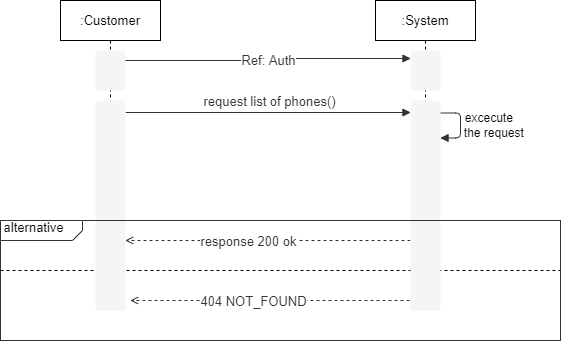

The diagram above was exported from draw.io. Its source (the exported page's mxGraphModel, read from the mxfile embedded in the PNG):
<mxGraphModel dx="868" dy="417" grid="1" gridSize="10" guides="1" tooltips="1" connect="1" arrows="1" fold="1" page="1" pageScale="1" pageWidth="827" pageHeight="1169" math="0" shadow="0">
  <root>
    <mxCell id="ug6uedNB75JOhY1HxNgg-0" />
    <mxCell id="ug6uedNB75JOhY1HxNgg-1" parent="ug6uedNB75JOhY1HxNgg-0" />
    <mxCell id="wHnz7KJaPUSLRrXUbxaU-0" value="&lt;span style=&quot;color: rgb(0 , 0 , 0) ; font-size: 13px&quot;&gt;:Customer&lt;/span&gt;" style="shape=umlLifeline;perimeter=lifelinePerimeter;whiteSpace=wrap;html=1;container=1;collapsible=0;recursiveResize=0;outlineConnect=0;fontColor=#FFFFFF;strokeColor=#000000;" parent="ug6uedNB75JOhY1HxNgg-1" vertex="1">
      <mxGeometry x="110" y="130" width="100" height="310" as="geometry" />
    </mxCell>
    <UserObject label="" lucidchartObjectId="ndMzDBmFQiaB" id="ug6uedNB75JOhY1HxNgg-30">
      <mxCell style="html=1;overflow=block;blockSpacing=1;whiteSpace=wrap;;whiteSpace=wrap;fontSize=13;spacing=0;strokeOpacity=0;fillOpacity=100;rounded=1;absoluteArcSize=1;arcSize=7.5;fillColor=#f5f5f5;strokeWidth=1.5;strokeColor=#666666;fontColor=#333333;" parent="wHnz7KJaPUSLRrXUbxaU-0" vertex="1">
        <mxGeometry x="35" y="50" width="30" height="40" as="geometry" />
      </mxCell>
    </UserObject>
    <mxCell id="c-sScTqoKdxn_8s55qnj-7" value="&lt;span style=&quot;color: rgb(0 , 0 , 0) ; font-size: 13px&quot;&gt;:System&lt;/span&gt;" style="shape=umlLifeline;perimeter=lifelinePerimeter;whiteSpace=wrap;html=1;container=1;collapsible=0;recursiveResize=0;outlineConnect=0;fontColor=#FFFFFF;strokeColor=#000000;" parent="ug6uedNB75JOhY1HxNgg-1" vertex="1">
      <mxGeometry x="425" y="130" width="100" height="310" as="geometry" />
    </mxCell>
    <UserObject label="" lucidchartObjectId="QgMzucN.hJll" id="ug6uedNB75JOhY1HxNgg-31">
      <mxCell style="html=1;overflow=block;blockSpacing=1;whiteSpace=wrap;;whiteSpace=wrap;fontSize=13;spacing=0;strokeOpacity=0;fillOpacity=100;rounded=1;absoluteArcSize=1;arcSize=7.5;fillColor=#f5f5f5;strokeWidth=1.5;strokeColor=#666666;fontColor=#333333;" parent="c-sScTqoKdxn_8s55qnj-7" vertex="1">
        <mxGeometry x="35" y="50" width="30" height="40" as="geometry" />
      </mxCell>
    </UserObject>
    <UserObject label="" lucidchartObjectId="fhMzyjMU.WGP" id="ug6uedNB75JOhY1HxNgg-35">
      <mxCell style="html=1;jettySize=18;whiteSpace=wrap;fontSize=13;fontFamily=helvetica;strokeColor=#333333;strokeOpacity=100;strokeWidth=0.8;rounded=1;arcSize=10;edgeStyle=orthogonalEdgeStyle;startArrow=none;;endArrow=block;endFill=1;;" parent="ug6uedNB75JOhY1HxNgg-1" edge="1">
        <mxGeometry width="100" height="100" relative="1" as="geometry">
          <Array as="points" />
          <mxPoint x="175" y="242" as="sourcePoint" />
          <mxPoint x="460" y="242" as="targetPoint" />
        </mxGeometry>
      </mxCell>
    </UserObject>
    <mxCell id="ug6uedNB75JOhY1HxNgg-36" value="request list of phones()" style="text;html=1;resizable=0;labelBackgroundColor=#ffffff;align=center;verticalAlign=middle;fontColor=#333333;;fontSize=13;" parent="ug6uedNB75JOhY1HxNgg-35" vertex="1">
      <mxGeometry relative="1" as="geometry">
        <mxPoint y="-11.500000000000682" as="offset" />
      </mxGeometry>
    </mxCell>
    <UserObject label="" lucidchartObjectId="eeCeNMwcK5lN" id="LYI4BtXw05glxXoTXke1-0">
      <mxCell style="html=1;jettySize=18;whiteSpace=wrap;fontSize=13;fontFamily=helvetica;strokeColor=#333333;strokeOpacity=100;strokeWidth=0.8;rounded=1;arcSize=10;edgeStyle=orthogonalEdgeStyle;startArrow=none;;endArrow=block;endFill=1;;exitY=0.281;exitPerimeter=0;entryY=0.488;entryPerimeter=0;" parent="ug6uedNB75JOhY1HxNgg-1" edge="1">
        <mxGeometry width="100" height="100" relative="1" as="geometry">
          <Array as="points">
            <mxPoint x="510" y="242.5" generated="1" />
            <mxPoint x="510" y="267.5" generated="1" />
          </Array>
          <mxPoint x="490" y="242.5" as="sourcePoint" />
          <mxPoint x="490" y="267.5" as="targetPoint" />
        </mxGeometry>
      </mxCell>
    </UserObject>
    <mxCell id="LYI4BtXw05glxXoTXke1-1" value="" style="text;html=1;resizable=0;labelBackgroundColor=#ffffff;align=center;verticalAlign=middle;;fontSize=13;" parent="LYI4BtXw05glxXoTXke1-0" vertex="1">
      <mxGeometry relative="1" as="geometry" />
    </mxCell>
    <mxCell id="LYI4BtXw05glxXoTXke1-2" value="excecute &lt;br&gt;&amp;nbsp; the request" style="text;html=1;align=center;verticalAlign=middle;resizable=0;points=[];autosize=1;strokeColor=none;" parent="ug6uedNB75JOhY1HxNgg-1" vertex="1">
      <mxGeometry x="500" y="240" width="80" height="30" as="geometry" />
    </mxCell>
    <UserObject label="" lucidchartObjectId="fhMzFCCpxuK5" id="cLjR0Jbq1J8gK3iEwVjN-1">
      <mxCell style="html=1;jettySize=18;whiteSpace=wrap;fontSize=13;fontFamily=helvetica;strokeColor=#333333;strokeOpacity=100;dashed=1;fixDash=1;strokeWidth=0.8;rounded=1;arcSize=10;edgeStyle=orthogonalEdgeStyle;startArrow=none;;endArrow=open;;" parent="ug6uedNB75JOhY1HxNgg-1" edge="1">
        <mxGeometry width="100" height="100" relative="1" as="geometry">
          <Array as="points">
            <mxPoint x="250" y="370" />
            <mxPoint x="250" y="370" />
          </Array>
          <mxPoint x="460" y="370" as="sourcePoint" />
          <mxPoint x="175" y="370" as="targetPoint" />
        </mxGeometry>
      </mxCell>
    </UserObject>
    <mxCell id="cLjR0Jbq1J8gK3iEwVjN-2" value="response 200 ok" style="text;html=1;resizable=0;labelBackgroundColor=#ffffff;align=center;verticalAlign=middle;fontColor=#333333;;fontSize=13;" parent="cLjR0Jbq1J8gK3iEwVjN-1" vertex="1">
      <mxGeometry x="0.14175621107384861" relative="1" as="geometry" />
    </mxCell>
    <mxCell id="cLjR0Jbq1J8gK3iEwVjN-3" value="" style="text;html=1;resizable=0;labelBackgroundColor=#ffffff;align=center;verticalAlign=middle;;fontSize=13;" parent="cLjR0Jbq1J8gK3iEwVjN-1" vertex="1">
      <mxGeometry relative="1" as="geometry">
        <mxPoint y="5" as="offset" />
      </mxGeometry>
    </mxCell>
    <UserObject label="" lucidchartObjectId="fhMzFCCpxuK5" id="cLjR0Jbq1J8gK3iEwVjN-4">
      <mxCell style="html=1;jettySize=18;whiteSpace=wrap;fontSize=13;fontFamily=helvetica;strokeColor=#333333;strokeOpacity=100;dashed=1;fixDash=1;strokeWidth=0.8;rounded=1;arcSize=10;edgeStyle=orthogonalEdgeStyle;startArrow=none;;endArrow=open;;" parent="ug6uedNB75JOhY1HxNgg-1" edge="1">
        <mxGeometry width="100" height="100" relative="1" as="geometry">
          <Array as="points">
            <mxPoint x="180" y="430" />
          </Array>
          <mxPoint x="465" y="430" as="sourcePoint" />
          <mxPoint x="180" y="430" as="targetPoint" />
        </mxGeometry>
      </mxCell>
    </UserObject>
    <mxCell id="cLjR0Jbq1J8gK3iEwVjN-5" value="404 NOT_FOUND" style="text;html=1;resizable=0;labelBackgroundColor=#ffffff;align=center;verticalAlign=middle;fontColor=#333333;;fontSize=13;" parent="cLjR0Jbq1J8gK3iEwVjN-4" vertex="1">
      <mxGeometry x="0.14175621107384861" relative="1" as="geometry" />
    </mxCell>
    <mxCell id="cLjR0Jbq1J8gK3iEwVjN-6" value="" style="text;html=1;resizable=0;labelBackgroundColor=#ffffff;align=center;verticalAlign=middle;;fontSize=13;" parent="cLjR0Jbq1J8gK3iEwVjN-4" vertex="1">
      <mxGeometry relative="1" as="geometry">
        <mxPoint y="5" as="offset" />
      </mxGeometry>
    </mxCell>
    <mxCell id="MxN3jv0O9hi1hmRnJb9q-0" value="" style="endArrow=none;dashed=1;html=1;" parent="ug6uedNB75JOhY1HxNgg-1" edge="1">
      <mxGeometry width="50" height="50" relative="1" as="geometry">
        <mxPoint x="50" y="400" as="sourcePoint" />
        <mxPoint x="610" y="400" as="targetPoint" />
      </mxGeometry>
    </mxCell>
    <UserObject label="" lucidchartObjectId="QgMzucN.hJll" id="ug6uedNB75JOhY1HxNgg-59">
      <mxCell style="html=1;overflow=block;blockSpacing=1;whiteSpace=wrap;;whiteSpace=wrap;fontSize=13;spacing=0;strokeOpacity=0;fillOpacity=100;rounded=1;absoluteArcSize=1;arcSize=7.5;fillColor=#f5f5f5;strokeWidth=1.5;strokeColor=#666666;fontColor=#333333;" parent="ug6uedNB75JOhY1HxNgg-1" vertex="1">
        <mxGeometry x="460" y="230" width="30" height="210" as="geometry" />
      </mxCell>
    </UserObject>
    <UserObject label="" lucidchartObjectId="QgMzucN.hJll" id="ug6uedNB75JOhY1HxNgg-58">
      <mxCell style="html=1;overflow=block;blockSpacing=1;whiteSpace=wrap;;whiteSpace=wrap;fontSize=13;spacing=0;strokeOpacity=0;fillOpacity=100;rounded=1;absoluteArcSize=1;arcSize=7.5;fillColor=#f5f5f5;strokeWidth=1.5;strokeColor=#666666;fontColor=#333333;" parent="ug6uedNB75JOhY1HxNgg-1" vertex="1">
        <mxGeometry x="145" y="230" width="30" height="210" as="geometry" />
      </mxCell>
    </UserObject>
    <UserObject label="&amp;nbsp;alternative" lucidchartObjectId="cnpAC.JYooo3" id="cLjR0Jbq1J8gK3iEwVjN-0">
      <mxCell style="html=1;overflow=block;blockSpacing=1;whiteSpace=wrap;shape=mxgraph.sysml.package2;xSize=90;overflow=fill;whiteSpace=wrap;fontSize=13;align=center;align=left;spacing=0;strokeColor=#333333;strokeOpacity=100;fillOpacity=100;rounded=1;absoluteArcSize=1;arcSize=12;fillColor=#ffffff;strokeWidth=0.8;labelX=82;" parent="ug6uedNB75JOhY1HxNgg-1" vertex="1">
        <mxGeometry x="50" y="350" width="560" height="120" as="geometry" />
      </mxCell>
    </UserObject>
    <UserObject label="" lucidchartObjectId="TeMzheqAf.5g" id="777_OpYJG0R2I-_-KF9N-0">
      <mxCell style="html=1;jettySize=18;whiteSpace=wrap;fontSize=13;fontFamily=helvetica;strokeColor=#333333;strokeOpacity=100;fixDash=1;strokeWidth=0.8;rounded=1;arcSize=10;edgeStyle=orthogonalEdgeStyle;startArrow=block;;endArrow=none;;startFill=1;endFill=0;entryX=1;entryY=0.25;entryDx=0;entryDy=0;" edge="1" parent="ug6uedNB75JOhY1HxNgg-1" target="ug6uedNB75JOhY1HxNgg-30">
        <mxGeometry width="100" height="100" relative="1" as="geometry">
          <Array as="points" />
          <mxPoint x="460" y="188" as="sourcePoint" />
          <mxPoint x="245" y="200" as="targetPoint" />
        </mxGeometry>
      </mxCell>
    </UserObject>
    <mxCell id="777_OpYJG0R2I-_-KF9N-1" value="Ref: Auth" style="text;html=1;resizable=0;labelBackgroundColor=#ffffff;align=center;verticalAlign=middle;fontColor=#333333;;fontSize=13;" vertex="1" parent="777_OpYJG0R2I-_-KF9N-0">
      <mxGeometry relative="1" as="geometry" />
    </mxCell>
    <mxCell id="777_OpYJG0R2I-_-KF9N-2" value="" style="text;html=1;resizable=0;labelBackgroundColor=#ffffff;align=center;verticalAlign=middle;;fontSize=13;" vertex="1" parent="777_OpYJG0R2I-_-KF9N-0">
      <mxGeometry relative="1" as="geometry">
        <mxPoint y="5" as="offset" />
      </mxGeometry>
    </mxCell>
  </root>
</mxGraphModel>